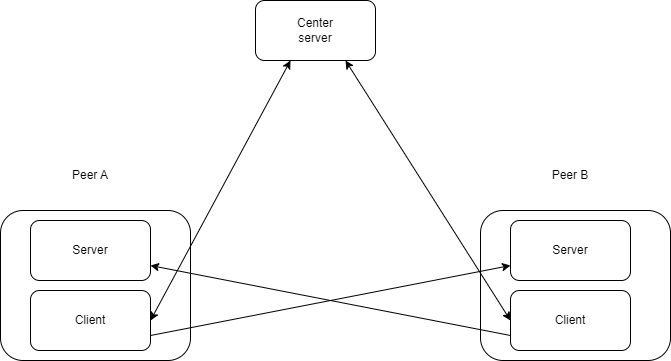

The diagram above was exported from draw.io. Its source (the exported page's mxGraphModel, read from the mxfile embedded in the PNG):
<mxGraphModel dx="782" dy="478" grid="1" gridSize="10" guides="1" tooltips="1" connect="1" arrows="1" fold="1" page="1" pageScale="1" pageWidth="850" pageHeight="1100" math="0" shadow="0">
  <root>
    <mxCell id="0" />
    <mxCell id="1" parent="0" />
    <mxCell id="fcjMkD0pYziyyV-Y8r36-18" value="" style="rounded=1;whiteSpace=wrap;html=1;" vertex="1" parent="1">
      <mxGeometry x="530" y="330" width="190" height="150" as="geometry" />
    </mxCell>
    <mxCell id="fcjMkD0pYziyyV-Y8r36-12" value="" style="rounded=1;whiteSpace=wrap;html=1;" vertex="1" parent="1">
      <mxGeometry x="50" y="330" width="190" height="150" as="geometry" />
    </mxCell>
    <mxCell id="fcjMkD0pYziyyV-Y8r36-3" value="" style="group" vertex="1" connectable="0" parent="1">
      <mxGeometry x="305" y="120" width="120" height="60" as="geometry" />
    </mxCell>
    <mxCell id="fcjMkD0pYziyyV-Y8r36-6" value="" style="group" vertex="1" connectable="0" parent="fcjMkD0pYziyyV-Y8r36-3">
      <mxGeometry width="120" height="60" as="geometry" />
    </mxCell>
    <mxCell id="fcjMkD0pYziyyV-Y8r36-7" value="" style="group" vertex="1" connectable="0" parent="fcjMkD0pYziyyV-Y8r36-6">
      <mxGeometry width="120" height="60" as="geometry" />
    </mxCell>
    <mxCell id="fcjMkD0pYziyyV-Y8r36-1" value="" style="rounded=1;whiteSpace=wrap;html=1;" vertex="1" parent="fcjMkD0pYziyyV-Y8r36-7">
      <mxGeometry width="120" height="60" as="geometry" />
    </mxCell>
    <mxCell id="fcjMkD0pYziyyV-Y8r36-2" value="Center server" style="text;html=1;strokeColor=none;fillColor=none;align=center;verticalAlign=middle;whiteSpace=wrap;rounded=0;" vertex="1" parent="fcjMkD0pYziyyV-Y8r36-7">
      <mxGeometry x="30" y="15" width="60" height="30" as="geometry" />
    </mxCell>
    <mxCell id="fcjMkD0pYziyyV-Y8r36-11" value="Peer A" style="text;html=1;strokeColor=none;fillColor=none;align=center;verticalAlign=middle;whiteSpace=wrap;rounded=0;" vertex="1" parent="1">
      <mxGeometry x="110" y="280" width="60" height="30" as="geometry" />
    </mxCell>
    <mxCell id="fcjMkD0pYziyyV-Y8r36-13" value="" style="rounded=1;whiteSpace=wrap;html=1;" vertex="1" parent="1">
      <mxGeometry x="80" y="340" width="120" height="60" as="geometry" />
    </mxCell>
    <mxCell id="fcjMkD0pYziyyV-Y8r36-14" value="Server" style="text;html=1;strokeColor=none;fillColor=none;align=center;verticalAlign=middle;whiteSpace=wrap;rounded=0;" vertex="1" parent="1">
      <mxGeometry x="110" y="355" width="60" height="30" as="geometry" />
    </mxCell>
    <mxCell id="fcjMkD0pYziyyV-Y8r36-15" value="" style="rounded=1;whiteSpace=wrap;html=1;" vertex="1" parent="1">
      <mxGeometry x="80" y="410" width="120" height="60" as="geometry" />
    </mxCell>
    <mxCell id="fcjMkD0pYziyyV-Y8r36-16" value="Client" style="text;html=1;strokeColor=none;fillColor=none;align=center;verticalAlign=middle;whiteSpace=wrap;rounded=0;" vertex="1" parent="1">
      <mxGeometry x="110" y="425" width="60" height="30" as="geometry" />
    </mxCell>
    <mxCell id="fcjMkD0pYziyyV-Y8r36-17" value="Peer B" style="text;html=1;strokeColor=none;fillColor=none;align=center;verticalAlign=middle;whiteSpace=wrap;rounded=0;" vertex="1" parent="1">
      <mxGeometry x="590" y="280" width="60" height="30" as="geometry" />
    </mxCell>
    <mxCell id="fcjMkD0pYziyyV-Y8r36-19" value="" style="rounded=1;whiteSpace=wrap;html=1;" vertex="1" parent="1">
      <mxGeometry x="560" y="340" width="120" height="60" as="geometry" />
    </mxCell>
    <mxCell id="fcjMkD0pYziyyV-Y8r36-20" value="Server" style="text;html=1;strokeColor=none;fillColor=none;align=center;verticalAlign=middle;whiteSpace=wrap;rounded=0;" vertex="1" parent="1">
      <mxGeometry x="590" y="355" width="60" height="30" as="geometry" />
    </mxCell>
    <mxCell id="fcjMkD0pYziyyV-Y8r36-21" value="" style="rounded=1;whiteSpace=wrap;html=1;" vertex="1" parent="1">
      <mxGeometry x="560" y="410" width="120" height="60" as="geometry" />
    </mxCell>
    <mxCell id="fcjMkD0pYziyyV-Y8r36-22" value="Client" style="text;html=1;strokeColor=none;fillColor=none;align=center;verticalAlign=middle;whiteSpace=wrap;rounded=0;" vertex="1" parent="1">
      <mxGeometry x="590" y="425" width="60" height="30" as="geometry" />
    </mxCell>
    <mxCell id="fcjMkD0pYziyyV-Y8r36-23" value="" style="endArrow=classic;startArrow=classic;html=1;rounded=0;exitX=1;exitY=0.5;exitDx=0;exitDy=0;" edge="1" parent="1" source="fcjMkD0pYziyyV-Y8r36-15">
      <mxGeometry width="50" height="50" relative="1" as="geometry">
        <mxPoint x="380" y="270" as="sourcePoint" />
        <mxPoint x="340" y="180" as="targetPoint" />
      </mxGeometry>
    </mxCell>
    <mxCell id="fcjMkD0pYziyyV-Y8r36-24" value="" style="endArrow=classic;startArrow=classic;html=1;rounded=0;exitX=0;exitY=0.5;exitDx=0;exitDy=0;entryX=0.75;entryY=1;entryDx=0;entryDy=0;" edge="1" parent="1" source="fcjMkD0pYziyyV-Y8r36-21" target="fcjMkD0pYziyyV-Y8r36-1">
      <mxGeometry width="50" height="50" relative="1" as="geometry">
        <mxPoint x="260" y="455" as="sourcePoint" />
        <mxPoint x="400" y="195" as="targetPoint" />
      </mxGeometry>
    </mxCell>
    <mxCell id="fcjMkD0pYziyyV-Y8r36-25" value="" style="endArrow=classic;html=1;rounded=0;exitX=1;exitY=0.75;exitDx=0;exitDy=0;entryX=0;entryY=0.75;entryDx=0;entryDy=0;" edge="1" parent="1" source="fcjMkD0pYziyyV-Y8r36-15" target="fcjMkD0pYziyyV-Y8r36-19">
      <mxGeometry width="50" height="50" relative="1" as="geometry">
        <mxPoint x="380" y="270" as="sourcePoint" />
        <mxPoint x="430" y="220" as="targetPoint" />
      </mxGeometry>
    </mxCell>
    <mxCell id="fcjMkD0pYziyyV-Y8r36-26" value="" style="endArrow=classic;html=1;rounded=0;entryX=1;entryY=0.75;entryDx=0;entryDy=0;exitX=0;exitY=0.75;exitDx=0;exitDy=0;" edge="1" parent="1" source="fcjMkD0pYziyyV-Y8r36-21" target="fcjMkD0pYziyyV-Y8r36-13">
      <mxGeometry width="50" height="50" relative="1" as="geometry">
        <mxPoint x="380" y="470" as="sourcePoint" />
        <mxPoint x="430" y="420" as="targetPoint" />
      </mxGeometry>
    </mxCell>
  </root>
</mxGraphModel>